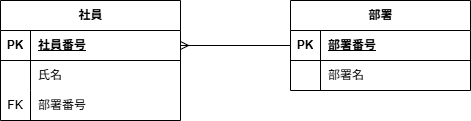

The diagram above was exported from draw.io. Its source (the exported page's mxGraphModel, read from the mxfile embedded in the PNG):
<mxGraphModel dx="997" dy="454" grid="1" gridSize="10" guides="1" tooltips="1" connect="1" arrows="1" fold="1" page="1" pageScale="1" pageWidth="827" pageHeight="1169" math="0" shadow="0">
  <root>
    <mxCell id="0" />
    <mxCell id="1" parent="0" />
    <mxCell id="mpD9Fs_NrAy4hyeHkkpp-2" parent="1" style="shape=table;startSize=30;container=1;collapsible=1;childLayout=tableLayout;fixedRows=1;rowLines=0;fontStyle=1;align=center;resizeLast=1;html=1;" value="社員" vertex="1">
      <mxGeometry height="120" width="180" x="220" y="110" as="geometry" />
    </mxCell>
    <mxCell id="mpD9Fs_NrAy4hyeHkkpp-3" parent="mpD9Fs_NrAy4hyeHkkpp-2" style="shape=tableRow;horizontal=0;startSize=0;swimlaneHead=0;swimlaneBody=0;fillColor=none;collapsible=0;dropTarget=0;points=[[0,0.5],[1,0.5]];portConstraint=eastwest;top=0;left=0;right=0;bottom=1;" value="" vertex="1">
      <mxGeometry height="30" width="180" y="30" as="geometry" />
    </mxCell>
    <mxCell id="mpD9Fs_NrAy4hyeHkkpp-4" parent="mpD9Fs_NrAy4hyeHkkpp-3" style="shape=partialRectangle;connectable=0;fillColor=none;top=0;left=0;bottom=0;right=0;fontStyle=1;overflow=hidden;whiteSpace=wrap;html=1;" value="PK" vertex="1">
      <mxGeometry height="30" width="30" as="geometry">
        <mxRectangle height="30" width="30" as="alternateBounds" />
      </mxGeometry>
    </mxCell>
    <mxCell id="mpD9Fs_NrAy4hyeHkkpp-5" parent="mpD9Fs_NrAy4hyeHkkpp-3" style="shape=partialRectangle;connectable=0;fillColor=none;top=0;left=0;bottom=0;right=0;align=left;spacingLeft=6;fontStyle=5;overflow=hidden;whiteSpace=wrap;html=1;" value="社員番号" vertex="1">
      <mxGeometry height="30" width="150" x="30" as="geometry">
        <mxRectangle height="30" width="150" as="alternateBounds" />
      </mxGeometry>
    </mxCell>
    <mxCell id="mpD9Fs_NrAy4hyeHkkpp-6" parent="mpD9Fs_NrAy4hyeHkkpp-2" style="shape=tableRow;horizontal=0;startSize=0;swimlaneHead=0;swimlaneBody=0;fillColor=none;collapsible=0;dropTarget=0;points=[[0,0.5],[1,0.5]];portConstraint=eastwest;top=0;left=0;right=0;bottom=0;" value="" vertex="1">
      <mxGeometry height="30" width="180" y="60" as="geometry" />
    </mxCell>
    <mxCell id="mpD9Fs_NrAy4hyeHkkpp-7" parent="mpD9Fs_NrAy4hyeHkkpp-6" style="shape=partialRectangle;connectable=0;fillColor=none;top=0;left=0;bottom=0;right=0;editable=1;overflow=hidden;whiteSpace=wrap;html=1;" value="" vertex="1">
      <mxGeometry height="30" width="30" as="geometry">
        <mxRectangle height="30" width="30" as="alternateBounds" />
      </mxGeometry>
    </mxCell>
    <mxCell id="mpD9Fs_NrAy4hyeHkkpp-8" parent="mpD9Fs_NrAy4hyeHkkpp-6" style="shape=partialRectangle;connectable=0;fillColor=none;top=0;left=0;bottom=0;right=0;align=left;spacingLeft=6;overflow=hidden;whiteSpace=wrap;html=1;" value="氏名" vertex="1">
      <mxGeometry height="30" width="150" x="30" as="geometry">
        <mxRectangle height="30" width="150" as="alternateBounds" />
      </mxGeometry>
    </mxCell>
    <mxCell id="mpD9Fs_NrAy4hyeHkkpp-9" parent="mpD9Fs_NrAy4hyeHkkpp-2" style="shape=tableRow;horizontal=0;startSize=0;swimlaneHead=0;swimlaneBody=0;fillColor=none;collapsible=0;dropTarget=0;points=[[0,0.5],[1,0.5]];portConstraint=eastwest;top=0;left=0;right=0;bottom=0;" value="" vertex="1">
      <mxGeometry height="30" width="180" y="90" as="geometry" />
    </mxCell>
    <mxCell id="mpD9Fs_NrAy4hyeHkkpp-10" parent="mpD9Fs_NrAy4hyeHkkpp-9" style="shape=partialRectangle;connectable=0;fillColor=none;top=0;left=0;bottom=0;right=0;editable=1;overflow=hidden;whiteSpace=wrap;html=1;" value="FK" vertex="1">
      <mxGeometry height="30" width="30" as="geometry">
        <mxRectangle height="30" width="30" as="alternateBounds" />
      </mxGeometry>
    </mxCell>
    <mxCell id="mpD9Fs_NrAy4hyeHkkpp-11" parent="mpD9Fs_NrAy4hyeHkkpp-9" style="shape=partialRectangle;connectable=0;fillColor=none;top=0;left=0;bottom=0;right=0;align=left;spacingLeft=6;overflow=hidden;whiteSpace=wrap;html=1;" value="部署番号" vertex="1">
      <mxGeometry height="30" width="150" x="30" as="geometry">
        <mxRectangle height="30" width="150" as="alternateBounds" />
      </mxGeometry>
    </mxCell>
    <mxCell id="mpD9Fs_NrAy4hyeHkkpp-15" parent="1" style="shape=table;startSize=30;container=1;collapsible=1;childLayout=tableLayout;fixedRows=1;rowLines=0;fontStyle=1;align=center;resizeLast=1;html=1;" value="部署" vertex="1">
      <mxGeometry height="90" width="180" x="510" y="110" as="geometry" />
    </mxCell>
    <mxCell id="mpD9Fs_NrAy4hyeHkkpp-16" parent="mpD9Fs_NrAy4hyeHkkpp-15" style="shape=tableRow;horizontal=0;startSize=0;swimlaneHead=0;swimlaneBody=0;fillColor=none;collapsible=0;dropTarget=0;points=[[0,0.5],[1,0.5]];portConstraint=eastwest;top=0;left=0;right=0;bottom=1;" value="" vertex="1">
      <mxGeometry height="30" width="180" y="30" as="geometry" />
    </mxCell>
    <mxCell id="mpD9Fs_NrAy4hyeHkkpp-17" parent="mpD9Fs_NrAy4hyeHkkpp-16" style="shape=partialRectangle;connectable=0;fillColor=none;top=0;left=0;bottom=0;right=0;fontStyle=1;overflow=hidden;whiteSpace=wrap;html=1;" value="PK" vertex="1">
      <mxGeometry height="30" width="30" as="geometry">
        <mxRectangle height="30" width="30" as="alternateBounds" />
      </mxGeometry>
    </mxCell>
    <mxCell id="mpD9Fs_NrAy4hyeHkkpp-18" parent="mpD9Fs_NrAy4hyeHkkpp-16" style="shape=partialRectangle;connectable=0;fillColor=none;top=0;left=0;bottom=0;right=0;align=left;spacingLeft=6;fontStyle=5;overflow=hidden;whiteSpace=wrap;html=1;" value="部署番号" vertex="1">
      <mxGeometry height="30" width="150" x="30" as="geometry">
        <mxRectangle height="30" width="150" as="alternateBounds" />
      </mxGeometry>
    </mxCell>
    <mxCell id="mpD9Fs_NrAy4hyeHkkpp-19" parent="mpD9Fs_NrAy4hyeHkkpp-15" style="shape=tableRow;horizontal=0;startSize=0;swimlaneHead=0;swimlaneBody=0;fillColor=none;collapsible=0;dropTarget=0;points=[[0,0.5],[1,0.5]];portConstraint=eastwest;top=0;left=0;right=0;bottom=0;" value="" vertex="1">
      <mxGeometry height="30" width="180" y="60" as="geometry" />
    </mxCell>
    <mxCell id="mpD9Fs_NrAy4hyeHkkpp-20" parent="mpD9Fs_NrAy4hyeHkkpp-19" style="shape=partialRectangle;connectable=0;fillColor=none;top=0;left=0;bottom=0;right=0;editable=1;overflow=hidden;whiteSpace=wrap;html=1;" value="" vertex="1">
      <mxGeometry height="30" width="30" as="geometry">
        <mxRectangle height="30" width="30" as="alternateBounds" />
      </mxGeometry>
    </mxCell>
    <mxCell id="mpD9Fs_NrAy4hyeHkkpp-21" parent="mpD9Fs_NrAy4hyeHkkpp-19" style="shape=partialRectangle;connectable=0;fillColor=none;top=0;left=0;bottom=0;right=0;align=left;spacingLeft=6;overflow=hidden;whiteSpace=wrap;html=1;" value="部署名" vertex="1">
      <mxGeometry height="30" width="150" x="30" as="geometry">
        <mxRectangle height="30" width="150" as="alternateBounds" />
      </mxGeometry>
    </mxCell>
    <mxCell id="mpD9Fs_NrAy4hyeHkkpp-28" edge="1" parent="1" source="mpD9Fs_NrAy4hyeHkkpp-3" style="edgeStyle=orthogonalEdgeStyle;rounded=0;orthogonalLoop=1;jettySize=auto;html=1;entryX=0;entryY=0.5;entryDx=0;entryDy=0;startArrow=ERmany;startFill=0;endArrow=none;endFill=0;" target="mpD9Fs_NrAy4hyeHkkpp-16">
      <mxGeometry relative="1" as="geometry" />
    </mxCell>
  </root>
</mxGraphModel>